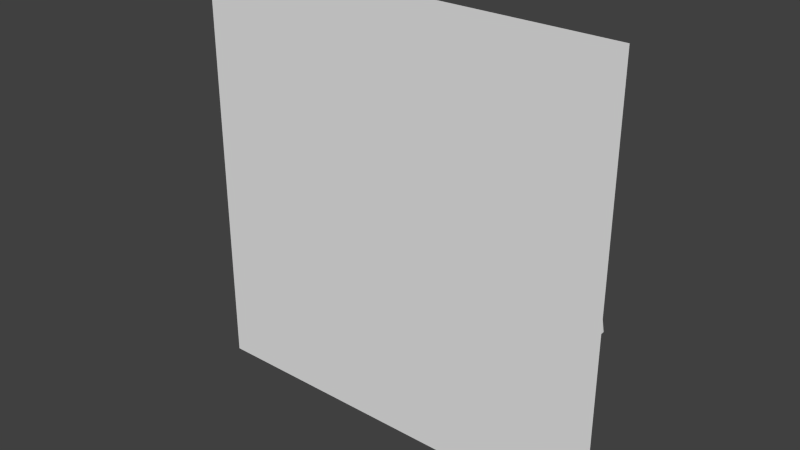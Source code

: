 # Source: strongman_bruno.blend  (saved by Blender 2.70.0; exported with 4.5.12 LTS)
import bpy
from mathutils import Matrix  # noqa: F401  (used for matrix-valued properties, if any)

bpy.ops.wm.read_factory_settings(use_empty=True)
scene = bpy.context.scene
scene.name = 'Scene'

# ---- collections
col_collection_1 = bpy.data.collections.new('Collection 1'); scene.collection.children.link(col_collection_1)

# ---- world
world_world = bpy.data.worlds.new('World'); scene.world = world_world
world_world.color = (0.05088, 0.05088, 0.05088)
world_world.use_sun_shadow = False
world_world.sun_shadow_jitter_overblur = 0.0
world_world.cycles.sampling_method = 'MANUAL'
world_world.cycles.sample_map_resolution = 256

# ---- meshes
me_plane_001 = bpy.data.meshes.new('Plane.001')
me_plane_001.from_pydata([(-1.0, -1.0, 0.0), (1.0, -1.0, 0.0), (-1.0, 1.0, 0.0), (1.0, 1.0, 0.0)], [], [(0, 1, 3, 2)])
_uv = me_plane_001.uv_layers.new(name='UVMap')
_uv.uv.foreach_set('vector', [0.0, 0.0, 1.0, 0.0, 1.0, 1.0, 0.0, 1.0])
me_plane_001.use_remesh_preserve_volume = False
me_plane_001.use_remesh_preserve_attributes = False
me_plane_001.use_mirror_vertex_groups = False
me_plane_001.update()
me_cube_001 = bpy.data.meshes.new('Cube.001')
me_cube_001.from_pydata([(-1.0, -1.0, -1.0), (-1.0, 1.0, -1.0), (1.0, 1.0, -1.0), (1.0, -1.0, -1.0), (-1.08, -1.0, 1.0), (-1.08, 1.0, 1.0), (0.9673, 1.0, 1.0), (0.9673, -1.0, 1.0), (-1.052, -1.0, -0.6667), (-1.0, -1.0, -0.3333), (-1.084, -1.0, 2.98e-08), (-1.031, -1.0, 0.3333), (-1.011, -1.0, 0.6667), (-1.011, 1.0, 0.6667), (-1.031, 1.0, 0.3333), (-1.084, 1.0, -2.98e-08), (-1.0, 1.0, -0.3333), (-1.052, 1.0, -0.6667), (0.9872, 1.0, 0.6667), (0.9553, 1.0, 0.3333), (1.0, 1.0, -2.98e-08), (1.029, 1.0, -0.3333), (0.9335, 1.0, -0.6667), (0.9872, -1.0, 0.6667), (0.9553, -1.0, 0.3333), (1.0, -1.0, -2.98e-08), (1.029, -1.0, -0.3333), (0.9335, -1.0, -0.6667)], [], [(8, 17, 1, 0), (17, 22, 2, 1), (22, 27, 3, 2), (27, 8, 0, 3), (0, 1, 2, 3), (7, 6, 5, 4), (4, 5, 13, 12), (12, 13, 14, 11), (11, 14, 15, 10), (10, 15, 16, 9), (9, 16, 17, 8), (5, 6, 18, 13), (13, 18, 19, 14), (14, 19, 20, 15), (15, 20, 21, 16), (16, 21, 22, 17), (6, 7, 23, 18), (18, 23, 24, 19), (19, 24, 25, 20), (20, 25, 26, 21), (21, 26, 27, 22), (7, 4, 12, 23), (23, 12, 11, 24), (24, 11, 10, 25), (25, 10, 9, 26), (26, 9, 8, 27)])
_uv = me_cube_001.uv_layers.new(name='UVMap')
_uv.uv.foreach_set('vector', [-0.3056, 0.0848, -0.3056, 0.0848, -0.3056, -0.1439, -0.3056, -0.1439, -0.3056, 0.0848, 2.358, 0.0848, 2.358, -0.1439, -0.3056, -0.1439, 2.358, 0.0848, 2.358, 0.0848, 2.358, -0.1439, 2.358, -0.1439, 2.358, 0.0848, -0.3056, 0.0848, -0.3056, -0.1439, 2.358, -0.1439, -0.3056, -0.1439, -0.3056, -0.1439, 2.358, -0.1439, 2.358, -0.1439, 2.358, 1.228, 2.358, 1.228, -0.3056, 1.228, -0.3056, 1.228, -0.3056, 1.228, -0.3056, 1.228, -0.3056, 0.9997, -0.3056, 0.9997, -0.3056, 0.9997, -0.3056, 0.9997, -0.3056, 0.771, -0.3056, 0.771, -0.3056, 0.771, -0.3056, 0.771, -0.3056, 0.5422, -0.3056, 0.5422, -0.3056, 0.5422, -0.3056, 0.5422, -0.3056, 0.3135, -0.3056, 0.3135, -0.3056, 0.3135, -0.3056, 0.3135, -0.3056, 0.0848, -0.3056, 0.0848, -0.3056, 1.228, 2.358, 1.228, 2.358, 0.9997, -0.3056, 0.9997, -0.3056, 0.9997, 2.358, 0.9997, 2.358, 0.771, -0.3056, 0.771, -0.3056, 0.771, 2.358, 0.771, 2.358, 0.5422, -0.3056, 0.5422, -0.3056, 0.5422, 2.358, 0.5422, 2.358, 0.3135, -0.3056, 0.3135, -0.3056, 0.3135, 2.358, 0.3135, 2.358, 0.0848, -0.3056, 0.0848, 2.358, 1.228, 2.358, 1.228, 2.358, 0.9997, 2.358, 0.9997, 2.358, 0.9997, 2.358, 0.9997, 2.358, 0.771, 2.358, 0.771, 2.358, 0.771, 2.358, 0.771, 2.358, 0.5422, 2.358, 0.5422, 2.358, 0.5422, 2.358, 0.5422, 2.358, 0.3135, 2.358, 0.3135, 2.358, 0.3135, 2.358, 0.3135, 2.358, 0.0848, 2.358, 0.0848, 2.358, 1.228, -0.3056, 1.228, -0.3056, 0.9997, 2.358, 0.9997, 2.358, 0.9997, -0.3056, 0.9997, -0.3056, 0.771, 2.358, 0.771, 2.358, 0.771, -0.3056, 0.771, -0.3056, 0.5422, 2.358, 0.5422, 2.358, 0.5422, -0.3056, 0.5422, -0.3056, 0.3135, 2.358, 0.3135, 2.358, 0.3135, -0.3056, 0.3135, -0.3056, 0.0848, 2.358, 0.0848])
me_cube_001.use_remesh_preserve_volume = False
me_cube_001.use_remesh_preserve_attributes = False
me_cube_001.use_mirror_vertex_groups = False
me_cube_001.update()

# ---- objects
ob_plane = bpy.data.objects.new('Plane', me_plane_001)
ob_cube = bpy.data.objects.new('Cube', me_cube_001)

# ---- transforms, parenting, visibility, modifiers, constraints
ob_plane.location = (-0.002682, -0.102, 1.324)
ob_plane.rotation_euler = (1.571, 0.0, 0.0)
ob_plane.scale = (1.555, 1.555, 1.555)
ob_plane.lineart.crease_threshold = 0.0
ob_cube.location = (0.0, 0.0, 1.312)
ob_cube.scale = (1.427, 0.08409, 0.7353)
ob_cube.lineart.crease_threshold = 0.0

# ---- collection membership
col_collection_1.objects.link(ob_plane)
col_collection_1.objects.link(ob_cube)

# ---- scene / render settings (as saved in the file)
scene.frame_start = 1; scene.frame_end = 250; scene.frame_set(1)
scene.render.engine = 'BLENDER_EEVEE_NEXT'
scene.render.resolution_percentage = 50
scene.render.dither_intensity = 0.0
scene.cycles.use_denoising = False
scene.cycles.samples = 10
scene.cycles.sampling_pattern = 'TABULATED_SOBOL'
scene.cycles.light_sampling_threshold = 0.0
scene.cycles.use_adaptive_sampling = False
scene.cycles.use_light_tree = False
scene.cycles.blur_glossy = 0.0
scene.cycles.volume_bounces = 1
scene.cycles.pixel_filter_type = 'GAUSSIAN'
scene.cycles.sample_clamp_indirect = 0.0
scene.view_settings.view_transform = 'Standard'
bpy.context.view_layer.update()

# ---- added for rendering (the .blend has no active camera and no usable light): camera, sun
cam_auto = bpy.data.cameras.new('AutoCamera')
cam_auto.lens = 50.0
cam_auto.sensor_width = 36.0
cam_auto.clip_end = 1000.0
ob_auto_camera = bpy.data.objects.new('AutoCamera', cam_auto)
scene.collection.objects.link(ob_auto_camera)
ob_auto_camera.location = (4.07135, -4.8978, 4.58303)
ob_auto_camera.rotation_euler = (1.09748, -7.21219e-08, 0.694738)
scene.camera = ob_auto_camera
light_auto_sun = bpy.data.lights.new('AutoSun', 'SUN')
light_auto_sun.energy = 3.0
light_auto_sun.angle = 0.0523599
ob_auto_sun = bpy.data.objects.new('AutoSun', light_auto_sun)
scene.collection.objects.link(ob_auto_sun)
ob_auto_sun.rotation_euler = (0.872665, 0.174533, 0.523599)
bpy.context.view_layer.update()
